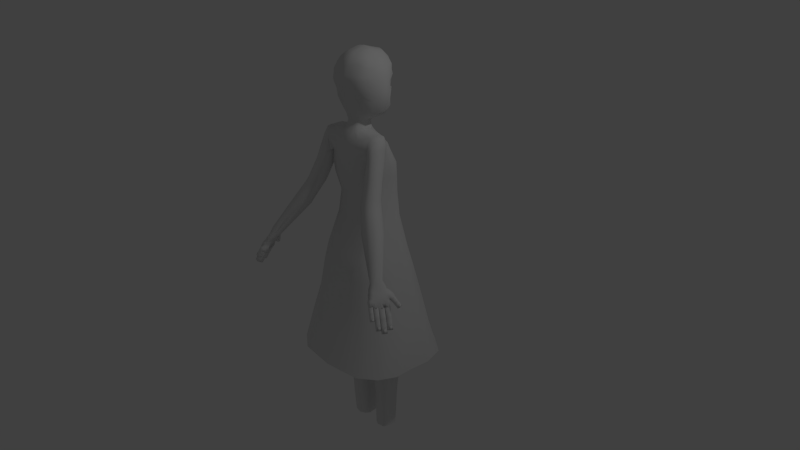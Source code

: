 # Source: girl4.3.blend  (saved by Blender 2.76.0; exported with 4.5.12 LTS)
import bpy
from mathutils import Matrix  # noqa: F401  (used for matrix-valued properties, if any)

bpy.ops.wm.read_factory_settings(use_empty=True)
scene = bpy.context.scene
scene.name = 'Scene'

# ---- collections
col_collection_1 = bpy.data.collections.new('Collection 1'); scene.collection.children.link(col_collection_1)

# ---- world
world_world = bpy.data.worlds.new('World'); scene.world = world_world
world_world.color = (0.05088, 0.05088, 0.05088)
world_world.use_sun_shadow = False
world_world.sun_shadow_jitter_overblur = 0.0
world_world.cycles.sampling_method = 'MANUAL'
world_world.cycles.sample_map_resolution = 256

# ---- cameras
cam_camera = bpy.data.cameras.new('Camera')
cam_camera.clip_end = 100.0
cam_camera.lens = 35.0
cam_camera.sensor_width = 32.0
cam_camera.sensor_height = 18.0
cam_camera.ortho_scale = 7.314
cam_camera.dof.focus_distance = 0.0
cam_camera.dof.aperture_fstop = 128.0

# ---- lights
light_lamp = bpy.data.lights.new('Lamp', 'POINT')
light_lamp.transmission_factor = 0.0
light_lamp.cutoff_distance = 30.0
light_lamp.energy = 100.0
light_lamp.shadow_buffer_clip_start = 1.001
light_lamp.shadow_soft_size = 0.1
light_lamp.shadow_maximum_resolution = 0.006
light_lamp.use_absolute_resolution = True
light_lamp.cycles.use_multiple_importance_sampling = False

# ---- meshes
me_plane_001 = bpy.data.meshes.new('Plane.001')
me_plane_001.from_pydata([(0.3266, 0.2057, -0.111), (0.2213, 0.2037, -0.1732), (0.06412, 0.2034, -0.1751), (0.0, 0.2022, -0.181), (0.3563, 0.2085, -0.0308), (0.2152, 0.2093, 0.2789), (0.05972, 0.2093, 0.2899), (0.0, 0.2092, 0.2849), (0.3319, 0.2094, 0.2474), (0.3499, 0.2092, 0.153), (0.3539, 0.2091, 0.09976), (0.3467, 0.05288, -0.1328), (0.2168, 0.05229, -0.1926), (0.06247, 0.05204, -0.2115), (0.0, 0.05123, -0.1992), (0.4331, 0.05561, -0.04321), (0.2203, 0.0562, 0.3393), (0.04781, 0.05619, 0.3111), (0.0, 0.05608, 0.2942), (0.3775, 0.05622, 0.2488), (0.4158, 0.05608, 0.1497), (0.4324, 0.05605, 0.09381), (0.09093, -0.03912, -0.1176), (0.04088, -0.0393, -0.1312), (0.0, -0.03989, -0.1472), (0.1153, -0.0363, 0.2247), (0.03722, -0.03631, 0.2331), (0.0, -0.03639, 0.2393), (0.06273, -0.084, -0.03631), (0.04815, -0.0841, -0.04322), (0.0, -0.06333, -0.05133), (0.04993, -0.08257, 0.1376), (0.05053, -0.08257, 0.1418), (0.0, -0.06155, 0.145), (0.06196, -0.1124, 0.04987), (0.038, -0.1124, 0.04928), (0.0, -0.09145, 0.04816), (0.3377, -0.09078, -0.1551), (0.2078, -0.09089, -0.2079), (0.4241, -0.09027, -0.06551), (0.2113, -0.09016, 0.2595), (0.3685, -0.09016, 0.2265), (0.4068, -0.09018, 0.1274), (0.4234, -0.09019, 0.07152), (0.08194, -0.1079, -0.1399), (0.1063, -0.1074, 0.2024), (0.05375, -0.1163, -0.0586), (0.04094, -0.116, 0.1153), (0.05298, -0.1215, 0.02758), (0.3373, -0.1774, -0.1596), (0.2075, -0.1775, -0.2076), (0.4237, -0.1772, -0.07006), (0.2109, -0.1771, 0.2549), (0.3682, -0.1771, 0.2219), (0.4064, -0.1772, 0.1228), (0.423, -0.1772, 0.06697), (0.08158, -0.185, -0.1444), (0.106, -0.1847, 0.1979), (0.05338, -0.1886, -0.06315), (0.04058, -0.1885, 0.1107), (0.05261, -0.191, 0.02303), (0.3297, -0.3025, -0.1514), (0.2055, -0.3026, -0.1973), (0.4123, -0.3023, -0.06573), (0.2088, -0.3023, 0.2451), (0.3592, -0.3023, 0.2136), (0.3958, -0.3023, 0.1188), (0.4117, -0.3023, 0.06534), (0.08508, -0.3097, -0.1369), (0.1084, -0.3095, 0.1905), (0.05812, -0.3133, -0.05912), (0.04587, -0.3131, 0.1072), (0.05738, -0.3155, 0.02331), (0.332, -0.4233, -0.1455), (0.2118, -0.4234, -0.19), (0.412, -0.4231, -0.06266), (0.215, -0.4231, 0.2382), (0.3606, -0.4231, 0.2076), (0.396, -0.4231, 0.1159), (0.4114, -0.4231, 0.06418), (0.09529, -0.4303, -0.1315), (0.1179, -0.4301, 0.1853), (0.06919, -0.4337, -0.05627), (0.05733, -0.4336, 0.1047), (0.06848, -0.4359, 0.02351), (0.3251, -0.936, -0.1338), (0.213, -0.936, -0.1752), (0.3997, -0.9358, -0.05647), (0.2159, -0.9357, 0.2242), (0.3517, -0.9357, 0.1957), (0.3848, -0.9358, 0.1101), (0.3991, -0.9358, 0.06185), (0.1043, -0.9425, -0.1207), (0.1253, -0.9423, 0.1749), (0.07993, -0.9457, -0.05051), (0.06887, -0.9456, 0.09961), (0.07926, -0.9477, 0.02391), (0.3188, -1.197, -0.1441), (0.214, -1.197, -0.1828), (0.3885, -1.197, -0.07185), (0.2168, -1.197, 0.1904), (0.3437, -1.197, 0.1638), (0.3746, -1.197, 0.08379), (0.3879, -1.197, 0.03871), (0.1124, -1.199, -0.1319), (0.1321, -1.199, 0.1443), (0.08969, -1.2, -0.06628), (0.07935, -1.2, 0.07401), (0.08906, -1.201, 0.003259), (0.3129, -1.254, -0.1623), (0.215, -1.254, -0.1985), (0.378, -1.254, -0.09484), (0.2176, -1.254, 0.1767), (0.3361, -1.254, 0.1252), (0.3649, -1.254, 0.05053), (0.3774, -1.254, 0.008422), (0.1201, -1.256, -0.1509), (0.1385, -1.256, 0.1071), (0.07904, -1.257, -0.08963), (0.06692, -1.257, 0.04138), (0.07355, -1.258, -0.02469), (0.3077, -1.324, -0.14), (0.2024, -1.324, -0.1956), (0.3778, -1.324, -0.06741), (0.2052, -1.324, 0.1961), (0.3327, -1.324, 0.1694), (0.3637, -1.324, 0.089), (0.3772, -1.324, 0.04369), (0.1004, -1.326, -0.1277), (0.1201, -1.326, 0.1498), (0.0775, -1.327, -0.06181), (0.06711, -1.327, 0.07916), (0.07687, -1.328, 0.008068), (0.3253, -1.583, -0.1342), (0.2129, -1.583, -0.1757), (0.4001, -1.583, -0.05668), (0.2159, -1.583, 0.2246), (0.352, -1.583, 0.1961), (0.3851, -1.583, 0.1103), (0.3995, -1.583, 0.06192), (0.104, -1.585, -0.1211), (0.1251, -1.585, 0.1752), (0.07956, -1.586, -0.0507), (0.06848, -1.586, 0.09978), (0.0789, -1.587, 0.02389), (0.3062, -1.836, -0.1115), (0.2094, -1.836, -0.1473), (0.3706, -1.836, -0.04475), (0.212, -1.836, 0.1976), (0.3292, -1.836, 0.173), (0.3577, -1.836, 0.09909), (0.3701, -1.836, 0.05743), (0.1155, -1.838, -0.1002), (0.1337, -1.838, 0.155), (0.09449, -1.839, -0.0396), (0.08494, -1.839, 0.09005), (0.09391, -1.84, 0.02466), (0.2916, -2.084, -0.09656), (0.2051, -2.084, -0.1285), (0.3492, -2.084, -0.03687), (0.2074, -2.084, 0.1798), (0.3122, -2.084, 0.1578), (0.3377, -2.084, 0.0917), (0.3488, -2.084, 0.05446), (0.1212, -2.086, -0.08646), (0.1374, -2.086, 0.1417), (0.1024, -2.087, -0.03227), (0.09385, -2.086, 0.08362), (0.1019, -2.087, 0.02517), (0.2801, -2.262, -0.09656), (0.1936, -2.262, -0.1285), (0.3377, -2.262, -0.03687), (0.1959, -2.262, 0.1798), (0.3007, -2.262, 0.1578), (0.3262, -2.262, 0.0917), (0.3373, -2.262, 0.05446), (0.1097, -2.264, -0.08646), (0.1259, -2.264, 0.1417), (0.09087, -2.265, -0.03227), (0.08233, -2.265, 0.08362), (0.09036, -2.266, 0.02517), (0.2638, -2.544, -0.08847), (0.1829, -2.544, -0.1184), (0.3177, -2.544, -0.03261), (0.185, -2.544, 0.1701), (0.2831, -2.544, 0.1495), (0.307, -2.544, 0.08771), (0.3173, -2.544, 0.05285), (0.1043, -2.546, -0.07901), (0.1195, -2.546, 0.1345), (0.08674, -2.547, -0.02831), (0.07875, -2.547, 0.08014), (0.08626, -2.548, 0.02545)], [], [(4, 10, 21, 15), (8, 5, 16, 19), (0, 4, 15, 11), (1, 0, 11, 12), (9, 8, 19, 20), (5, 6, 17, 16), (2, 1, 12, 13), (10, 9, 20, 21), (6, 7, 18, 17), (3, 2, 13, 14), (16, 17, 26, 25), (14, 13, 23, 24), (17, 18, 27, 26), (13, 12, 22, 23), (26, 27, 33, 32), (24, 23, 29, 30), (25, 26, 32, 31), (23, 22, 28, 29), (29, 28, 34, 35), (30, 29, 35, 36), (32, 33, 36, 35), (31, 32, 35, 34), (31, 34, 48, 47), (21, 20, 42, 43), (25, 31, 47, 45), (15, 21, 43, 39), (16, 25, 45, 40), (28, 22, 44, 46), (19, 16, 40, 41), (22, 12, 38, 44), (11, 15, 39, 37), (34, 28, 46, 48), (12, 11, 37, 38), (20, 19, 41, 42), (40, 45, 57, 52), (42, 41, 53, 54), (48, 46, 58, 60), (38, 37, 49, 50), (44, 38, 50, 56), (43, 42, 54, 55), (47, 48, 60, 59), (37, 39, 51, 49), (45, 47, 59, 57), (39, 43, 55, 51), (41, 40, 52, 53), (46, 44, 56, 58), (58, 56, 68, 70), (52, 57, 69, 64), (54, 53, 65, 66), (60, 58, 70, 72), (50, 49, 61, 62), (56, 50, 62, 68), (55, 54, 66, 67), (59, 60, 72, 71), (49, 51, 63, 61), (57, 59, 71, 69), (51, 55, 67, 63), (53, 52, 64, 65), (65, 64, 76, 77), (70, 68, 80, 82), (64, 69, 81, 76), (66, 65, 77, 78), (72, 70, 82, 84), (62, 61, 73, 74), (68, 62, 74, 80), (67, 66, 78, 79), (71, 72, 84, 83), (61, 63, 75, 73), (69, 71, 83, 81), (63, 67, 79, 75), (77, 76, 88, 89), (82, 80, 92, 94), (76, 81, 93, 88), (78, 77, 89, 90), (84, 82, 94, 96), (74, 73, 85, 86), (80, 74, 86, 92), (79, 78, 90, 91), (83, 84, 96, 95), (73, 75, 87, 85), (81, 83, 95, 93), (75, 79, 91, 87), (87, 91, 103, 99), (89, 88, 100, 101), (94, 92, 104, 106), (88, 93, 105, 100), (90, 89, 101, 102), (96, 94, 106, 108), (86, 85, 97, 98), (92, 86, 98, 104), (91, 90, 102, 103), (95, 96, 108, 107), (85, 87, 99, 97), (93, 95, 107, 105), (99, 103, 115, 111), (101, 100, 112, 113), (106, 104, 116, 118), (100, 105, 117, 112), (102, 101, 113, 114), (108, 106, 118, 120), (98, 97, 109, 110), (104, 98, 110, 116), (103, 102, 114, 115), (107, 108, 120, 119), (97, 99, 111, 109), (105, 107, 119, 117), (117, 119, 131, 129), (111, 115, 127, 123), (113, 112, 124, 125), (118, 116, 128, 130), (112, 117, 129, 124), (114, 113, 125, 126), (120, 118, 130, 132), (110, 109, 121, 122), (116, 110, 122, 128), (115, 114, 126, 127), (119, 120, 132, 131), (109, 111, 123, 121), (121, 123, 135, 133), (129, 131, 143, 141), (123, 127, 139, 135), (125, 124, 136, 137), (130, 128, 140, 142), (124, 129, 141, 136), (126, 125, 137, 138), (132, 130, 142, 144), (122, 121, 133, 134), (128, 122, 134, 140), (127, 126, 138, 139), (131, 132, 144, 143), (143, 144, 156, 155), (133, 135, 147, 145), (141, 143, 155, 153), (135, 139, 151, 147), (137, 136, 148, 149), (142, 140, 152, 154), (136, 141, 153, 148), (138, 137, 149, 150), (144, 142, 154, 156), (134, 133, 145, 146), (140, 134, 146, 152), (139, 138, 150, 151), (151, 150, 162, 163), (155, 156, 168, 167), (145, 147, 159, 157), (153, 155, 167, 165), (147, 151, 163, 159), (149, 148, 160, 161), (154, 152, 164, 166), (148, 153, 165, 160), (150, 149, 161, 162), (156, 154, 166, 168), (146, 145, 157, 158), (152, 146, 158, 164), (163, 162, 174, 175), (167, 168, 180, 179), (157, 159, 171, 169), (165, 167, 179, 177), (159, 163, 175, 171), (161, 160, 172, 173), (166, 164, 176, 178), (160, 165, 177, 172), (162, 161, 173, 174), (168, 166, 178, 180), (158, 157, 169, 170), (164, 158, 170, 176), (176, 170, 182, 188), (175, 174, 186, 187), (179, 180, 192, 191), (169, 171, 183, 181), (177, 179, 191, 189), (171, 175, 187, 183), (173, 172, 184, 185), (178, 176, 188, 190), (172, 177, 189, 184), (174, 173, 185, 186), (180, 178, 190, 192), (170, 169, 181, 182)])
me_plane_001.polygons.foreach_set('use_smooth', [True] * 178)
me_plane_001.use_remesh_preserve_volume = False
me_plane_001.use_remesh_preserve_attributes = False
me_plane_001.use_mirror_vertex_groups = False
me_plane_001.update()
me_plane = bpy.data.meshes.new('Plane')
me_plane.from_pydata([(1.186, 0.02748, 0.625), (1.113, 0.1311, 0.6585), (1.161, 0.009783, 0.6253), (1.086, 0.1141, 0.6664), (1.15, -0.005424, 0.6427), (1.074, 0.09885, 0.6838), (1.158, -0.009232, 0.667), (1.082, 0.09504, 0.7081), (1.181, 0.0005885, 0.6839), (1.109, 0.0972, 0.7272), (1.205, 0.01829, 0.6836), (1.129, 0.1226, 0.7247), (1.216, 0.03349, 0.6662), (1.141, 0.1378, 0.7073), (1.208, 0.0373, 0.6419), (1.133, 0.1416, 0.683), (1.14, 0.0924, 0.6496), (1.181, 0.005576, 0.6542), (1.121, 0.07752, 0.652), (1.109, 0.06184, 0.6699), (1.118, 0.05791, 0.695), (1.135, 0.06467, 0.7104), (1.16, 0.08292, 0.71), (1.172, 0.0986, 0.6921), (1.164, 0.1025, 0.667), (1.14, 0.04215, 0.638), (1.129, 0.02677, 0.6556), (1.137, 0.02292, 0.6801), (1.158, 0.032, 0.6967), (1.183, 0.04989, 0.6964), (1.194, 0.06527, 0.6788), (1.186, 0.06912, 0.6542), (1.163, 0.05919, 0.6371), (1.147, 0.02951, 0.6331), (1.136, 0.0143, 0.6505), (1.144, 0.01049, 0.6748), (1.166, 0.02031, 0.6917), (1.19, 0.03801, 0.6913), (1.202, 0.05322, 0.6739), (1.194, 0.05703, 0.6497), (1.171, 0.0472, 0.6327), (1.191, 0.03723, 0.686), (1.203, 0.02145, 0.6798), (1.212, 0.03362, 0.6658), (1.2, 0.0494, 0.6721), (1.205, 0.03667, 0.6464), (1.194, 0.05245, 0.6526), (1.194, 0.0397, 0.6909), (1.207, 0.02116, 0.6836), (1.218, 0.03545, 0.6672), (1.205, 0.05398, 0.6745), (1.211, 0.03903, 0.6444), (1.197, 0.05756, 0.6517), (1.165, 0.05537, 0.636), (1.141, 0.03768, 0.6363), (1.13, 0.02247, 0.6537), (1.138, 0.01866, 0.678), (1.16, 0.02848, 0.6949), (1.185, 0.04618, 0.6946), (1.196, 0.06139, 0.6772), (1.188, 0.0652, 0.6529), (1.161, 0.06152, 0.6384), (1.137, 0.04382, 0.6387), (1.125, 0.02862, 0.6561), (1.133, 0.02481, 0.6804), (1.156, 0.03463, 0.6973), (1.18, 0.05233, 0.697), (1.192, 0.06753, 0.6796), (1.184, 0.07134, 0.6553), (1.143, 0.08652, 0.6482), (1.119, 0.06882, 0.6486), (1.107, 0.05361, 0.666), (1.115, 0.0498, 0.6903), (1.138, 0.05962, 0.7072), (1.162, 0.07732, 0.7068), (1.173, 0.09253, 0.6894), (1.166, 0.09634, 0.6652), (1.136, 0.09561, 0.6518), (1.101, 0.0627, 0.6696), (1.131, 0.06872, 0.7108), (1.112, 0.07791, 0.6522), (1.108, 0.0589, 0.6938), (1.155, 0.08641, 0.7104), (1.167, 0.1016, 0.693), (1.159, 0.1054, 0.6687), (1.246, -0.1897, 0.821), (1.135, 0.03952, 0.7567), (1.219, -0.2027, 0.8221), (1.107, 0.02655, 0.7578), (1.2, -0.2065, 0.8412), (1.083, 0.01947, 0.7749), (1.201, -0.1989, 0.8671), (1.083, 0.03024, 0.8121), (1.221, -0.1844, 0.8847), (1.107, 0.04397, 0.8201), (1.248, -0.1714, 0.8837), (1.136, 0.05786, 0.8194), (1.267, -0.1676, 0.8646), (1.155, 0.06166, 0.8003), (1.266, -0.1752, 0.8386), (1.154, 0.05407, 0.7744), (1.179, -0.04875, 0.781), (1.235, -0.1908, 0.8536), (1.157, -0.05876, 0.7841), (1.138, -0.06268, 0.8038), (1.138, -0.05484, 0.8306), (1.153, -0.04321, 0.8468), (1.181, -0.02983, 0.8457), (1.2, -0.02591, 0.826), (1.2, -0.03375, 0.7992), (1.187, -0.1329, 0.8031), (1.168, -0.1368, 0.8224), (1.169, -0.1291, 0.8486), (1.187, -0.1152, 0.8659), (1.215, -0.1021, 0.8649), (1.234, -0.09827, 0.8456), (1.233, -0.1059, 0.8193), (1.213, -0.1207, 0.8015), (1.198, -0.1593, 0.8099), (1.179, -0.1631, 0.829), (1.18, -0.1555, 0.855), (1.2, -0.141, 0.8726), (1.227, -0.128, 0.8715), (1.246, -0.1242, 0.8524), (1.245, -0.1318, 0.8265), (1.225, -0.1464, 0.8089), (1.23, -0.1334, 0.8678), (1.246, -0.1681, 0.8776), (1.262, -0.1651, 0.8623), (1.245, -0.1304, 0.8525), (1.261, -0.1712, 0.8415), (1.244, -0.1365, 0.8318), (1.231, -0.1277, 0.8716), (1.251, -0.1685, 0.883), (1.268, -0.1649, 0.8651), (1.249, -0.1242, 0.8536), (1.268, -0.172, 0.8407), (1.248, -0.1313, 0.8292), (1.217, -0.1284, 0.8038), (1.189, -0.1414, 0.8049), (1.171, -0.1452, 0.824), (1.171, -0.1376, 0.8499), (1.191, -0.123, 0.8676), (1.218, -0.1101, 0.8665), (1.237, -0.1063, 0.8474), (1.236, -0.1139, 0.8214), (1.21, -0.1149, 0.8), (1.183, -0.1279, 0.8011), (1.164, -0.1317, 0.8202), (1.165, -0.1241, 0.8461), (1.184, -0.1095, 0.8638), (1.212, -0.09654, 0.8627), (1.23, -0.09274, 0.8436), (1.23, -0.1003, 0.8177), (1.183, -0.05993, 0.7846), (1.156, -0.07291, 0.7857), (1.137, -0.07671, 0.8048), (1.138, -0.06911, 0.8307), (1.158, -0.05456, 0.8484), (1.185, -0.04159, 0.8473), (1.204, -0.03779, 0.8282), (1.203, -0.04539, 0.8022), (1.173, -0.03994, 0.779), (1.127, -0.05672, 0.7992), (1.148, -0.03457, 0.8428), (1.146, -0.05292, 0.7801), (1.128, -0.04912, 0.8251), (1.175, -0.0216, 0.8417), (1.194, -0.0178, 0.8226), (1.193, -0.0254, 0.7966), (1.117, -0.06845, 0.9886), (1.05, 0.06851, 0.9484), (1.092, -0.08053, 0.9885), (1.029, 0.05568, 0.94), (1.076, -0.08426, 1.004), (0.9997, 0.05728, 0.9609), (1.078, -0.07746, 1.025), (1.007, 0.06737, 0.9843), (1.096, -0.06411, 1.04), (1.026, 0.08071, 0.9995), (1.121, -0.05203, 1.04), (1.05, 0.09279, 0.9996), (1.137, -0.0483, 1.025), (1.067, 0.09652, 0.9846), (1.136, -0.0551, 1.004), (1.065, 0.08972, 0.9632), (1.075, 0.02077, 0.9632), (1.107, -0.06878, 1.015), (1.055, 0.01143, 0.965), (1.038, 0.007586, 0.9805), (1.04, 0.0146, 1.003), (1.054, 0.02525, 1.016), (1.079, 0.03771, 1.016), (1.096, 0.04156, 1.001), (1.094, 0.03454, 0.9789), (1.073, -0.03618, 0.9766), (1.056, -0.03996, 0.9918), (1.058, -0.03308, 1.013), (1.075, -0.02037, 1.028), (1.1, -0.008153, 1.028), (1.117, -0.00438, 1.013), (1.115, -0.01126, 0.9916), (1.096, -0.02476, 0.9762), (1.079, -0.05314, 0.9808), (1.063, -0.05687, 0.9958), (1.064, -0.05007, 1.017), (1.083, -0.03672, 1.032), (1.108, -0.02464, 1.033), (1.124, -0.02091, 1.017), (1.122, -0.02771, 0.9961), (1.104, -0.04106, 0.9809), (1.109, -0.02833, 1.029), (1.12, -0.05026, 1.035), (1.133, -0.04727, 1.023), (1.122, -0.02535, 1.017), (1.132, -0.05272, 1.006), (1.121, -0.03079, 1.0), (1.111, -0.02398, 1.033), (1.124, -0.04972, 1.04), (1.139, -0.04622, 1.026), (1.126, -0.02048, 1.018), (1.137, -0.05261, 1.006), (1.125, -0.02687, 0.9984), (1.098, -0.02971, 0.9777), (1.073, -0.04179, 0.9776), (1.057, -0.04552, 0.9926), (1.059, -0.03872, 1.014), (1.077, -0.02537, 1.029), (1.102, -0.01329, 1.029), (1.118, -0.009561, 1.014), (1.117, -0.01636, 0.9929), (1.094, -0.02117, 0.9753), (1.069, -0.03325, 0.9752), (1.053, -0.03698, 0.9903), (1.055, -0.03018, 1.012), (1.073, -0.01683, 1.027), (1.098, -0.004755, 1.027), (1.114, -0.001024, 1.012), (1.113, -0.007825, 0.9905), (1.077, 0.01354, 0.9656), (1.052, 0.001465, 0.9655), (1.036, -0.002266, 0.9805), (1.038, 0.004535, 1.002), (1.056, 0.01788, 1.017), (1.081, 0.02996, 1.017), (1.097, 0.03369, 1.002), (1.096, 0.02689, 0.9808), (1.071, 0.02617, 0.9621), (1.03, 0.01036, 0.977), (1.05, 0.03051, 1.014), (1.046, 0.01409, 0.9619), (1.031, 0.01716, 0.9984), (1.075, 0.04259, 1.014), (1.091, 0.04632, 0.9986), (1.089, 0.03952, 0.9773), (1.19, -0.1739, 0.9526), (1.078, 0.05218, 0.8881), (1.165, -0.186, 0.9537), (1.056, 0.03884, 0.8796), (1.147, -0.1895, 0.9719), (1.03, 0.03668, 0.9056), (1.148, -0.1824, 0.9965), (1.137, 0.04104, 0.7577), (1.166, -0.1688, 1.013), (1.086, 0.03176, 0.813), (1.191, -0.1567, 1.012), (1.08, 0.07274, 0.9476), (1.209, -0.1532, 0.9938), (1.099, 0.07941, 0.9304), (1.209, -0.1603, 0.9692), (1.097, 0.06913, 0.9049), (1.123, -0.03283, 0.9126), (1.179, -0.1751, 0.9836), (1.102, -0.04215, 0.9157), (1.084, -0.04577, 0.9344), (1.085, -0.03843, 0.9597), (1.098, -0.02758, 0.9749), (1.124, -0.01511, 0.9738), (1.143, -0.01149, 0.9551), (1.142, -0.01883, 0.9297), (1.133, -0.1162, 0.9347), (1.115, -0.1198, 0.9531), (1.115, -0.1126, 0.9779), (1.133, -0.09963, 0.9942), (1.158, -0.08741, 0.9931), (1.176, -0.08385, 0.9747), (1.176, -0.09105, 0.9499), (1.157, -0.1048, 0.9331), (1.144, -0.1426, 0.9416), (1.126, -0.1461, 0.9597), (1.127, -0.139, 0.9843), (1.145, -0.1254, 1.001), (1.17, -0.1133, 0.9998), (1.188, -0.1098, 0.9816), (1.187, -0.1169, 0.957), (1.169, -0.1305, 0.9405), (1.173, -0.1187, 0.9963), (1.19, -0.1534, 1.006), (1.204, -0.1506, 0.9915), (1.187, -0.1158, 0.9818), (1.204, -0.1563, 0.9719), (1.187, -0.1215, 0.9621), (1.174, -0.1131, 0.9998), (1.194, -0.1539, 1.011), (1.211, -0.1506, 0.9942), (1.191, -0.1098, 0.9827), (1.21, -0.1573, 0.9711), (1.19, -0.1165, 0.9597), (1.16, -0.1125, 0.9354), (1.135, -0.1246, 0.9365), (1.117, -0.1281, 0.9547), (1.118, -0.121, 0.9793), (1.136, -0.1074, 0.9958), (1.162, -0.09533, 0.9947), (1.179, -0.09182, 0.9766), (1.179, -0.09893, 0.952), (1.154, -0.09898, 0.9316), (1.128, -0.1111, 0.9327), (1.111, -0.1146, 0.9509), (1.111, -0.1075, 0.9755), (1.129, -0.09389, 0.9921), (1.155, -0.0818, 0.9909), (1.173, -0.07829, 0.9728), (1.172, -0.08541, 0.9482), (1.127, -0.04398, 0.9162), (1.102, -0.05607, 0.9173), (1.084, -0.05958, 0.9355), (1.084, -0.05247, 0.9601), (1.103, -0.03889, 0.9766), (1.128, -0.0268, 0.9755), (1.146, -0.02329, 0.9573), (1.145, -0.03041, 0.9328), (1.117, -0.02397, 0.9106), (1.074, -0.03957, 0.9299), (1.093, -0.01888, 0.971), (1.092, -0.03606, 0.9117), (1.075, -0.03246, 0.9544), (1.118, -0.006797, 0.9699), (1.136, -0.003282, 0.9517), (1.136, -0.0104, 0.9272), (1.232, -0.2173, 0.8926), (1.11, 0.04549, 0.821), (1.204, -0.2302, 0.8943), (1.086, 0.02099, 0.7758), (1.185, -0.2339, 0.9151), (1.052, 0.02318, 0.8401), (1.185, -0.2261, 0.9427), (1.11, 0.02807, 0.7587), (1.204, -0.2115, 0.961), (1.133, 0.1154, 0.7889), (1.232, -0.1986, 0.9592), (1.105, 0.06172, 0.8863), (1.251, -0.1949, 0.9385), (1.125, 0.06581, 0.8666), (1.251, -0.2027, 0.9109), (1.124, 0.05764, 0.8379), (1.156, -0.05728, 0.8472), (1.219, -0.2187, 0.9277), (1.133, -0.06723, 0.851), (1.113, -0.071, 0.8724), (1.113, -0.06303, 0.9009), (1.127, -0.05134, 0.9177), (1.156, -0.03802, 0.9159), (1.176, -0.03424, 0.8945), (1.176, -0.04222, 0.8661), (1.168, -0.1511, 0.8727), (1.148, -0.1548, 0.8937), (1.148, -0.147, 0.9216), (1.166, -0.1331, 0.9396), (1.194, -0.12, 0.9378), (1.214, -0.1163, 0.9169), (1.214, -0.1241, 0.889), (1.194, -0.1389, 0.8705), (1.18, -0.181, 0.8805), (1.161, -0.1846, 0.9013), (1.161, -0.1769, 0.9289), (1.18, -0.1623, 0.9472), (1.208, -0.1494, 0.9454), (1.227, -0.1457, 0.9247), (1.227, -0.1534, 0.8971), (1.208, -0.168, 0.8788), (1.211, -0.1554, 0.9416), (1.23, -0.1948, 0.9526), (1.246, -0.1919, 0.936), (1.226, -0.1525, 0.925), (1.246, -0.1981, 0.9139), (1.226, -0.1587, 0.9029), (1.212, -0.1493, 0.9454), (1.235, -0.1955, 0.9584), (1.253, -0.1921, 0.9389), (1.23, -0.1458, 0.9259), (1.253, -0.1994, 0.913), (1.23, -0.1531, 0.9), (1.198, -0.1476, 0.8731), (1.17, -0.1606, 0.8748), (1.151, -0.1642, 0.8955), (1.151, -0.1565, 0.9231), (1.17, -0.1419, 0.9414), (1.198, -0.129, 0.9397), (1.217, -0.1253, 0.919), (1.217, -0.133, 0.8914), (1.19, -0.1323, 0.8688), (1.163, -0.1452, 0.8705), (1.143, -0.1489, 0.8912), (1.143, -0.1411, 0.9188), (1.163, -0.1265, 0.9371), (1.19, -0.1136, 0.9354), (1.21, -0.11, 0.9147), (1.21, -0.1177, 0.8871), (1.16, -0.0699, 0.8513), (1.132, -0.08281, 0.853), (1.113, -0.08648, 0.8738), (1.113, -0.07874, 0.9013), (1.132, -0.06414, 0.9196), (1.16, -0.05122, 0.9179), (1.179, -0.04756, 0.8972), (1.179, -0.05529, 0.8696), (1.149, -0.0472, 0.8449), (1.102, -0.06378, 0.8674), (1.121, -0.04144, 0.9133), (1.121, -0.06011, 0.8467), (1.102, -0.05604, 0.895), (1.149, -0.02852, 0.9116), (1.168, -0.02486, 0.8908), (1.168, -0.03259, 0.8632), (1.158, 0.06318, 0.8012), (1.157, 0.05559, 0.7753), (1.053, 0.07426, 0.9493), (1.031, 0.0572, 0.9409), (1.002, 0.0588, 0.9618), (1.01, 0.06889, 0.9852), (1.028, 0.08223, 1.0), (1.054, 0.09431, 0.9986), (1.069, 0.09804, 0.9855), (1.112, 0.09327, 0.7453), (1.08, 0.06155, 0.889), (1.058, 0.04035, 0.8805), (1.032, 0.0382, 0.9065), (1.061, 0.08398, 0.8007), (1.103, 0.08039, 0.9341), (1.114, 0.09903, 0.814), (1.055, 0.0247, 0.841), (1.066, 0.07649, 0.7655), (1.13, 0.06732, 0.8704), (1.085, 0.08029, 0.7464), (1.132, 0.1078, 0.7629), (1.074, 0.1288, 0.9409), (1.006, 0.1094, 0.9286), (0.9828, 0.1143, 0.9515), (0.9844, 0.1211, 0.9729), (1.003, 0.1345, 0.9772), (1.034, 0.1472, 0.9764), (1.047, 0.1456, 0.9715), (1.102, 0.1086, 0.874), (1.033, 0.09258, 0.8681), (1.013, 0.09371, 0.8962), (1.076, 0.1319, 0.9153), (1.035, 0.08021, 0.8307), (1.102, 0.1191, 0.8541), (1.114, 0.1512, 0.7815), (1.101, 0.1054, 0.7347), (1.023, 0.1175, 0.8177), (1.093, 0.1582, 0.8422), (1.053, 0.1131, 0.7521), (1.064, 0.1123, 0.7302), (1.111, 0.1399, 0.7468), (1.041, 0.1743, 0.9328), (0.9904, 0.1447, 0.9144), (1.083, 0.1843, 0.8329), (0.9879, 0.17, 0.9621), (1.099, 0.1783, 0.7722), (1.012, 0.1441, 0.8015), (1.112, 0.1025, 0.7316), (1.044, 0.1402, 0.7391), (1.034, 0.1362, 0.7254), (1.11, 0.1776, 0.7504), (1.03, 0.2039, 0.917), (0.9655, 0.1669, 0.9045), (0.9765, 0.2023, 0.9578), (0.966, 0.3011, 0.715), (0.9203, 0.2753, 0.7243), (1.062, 0.2146, 0.8228), (1.085, 0.2092, 0.7655), (0.9828, 0.1702, 0.8016), (1.048, 0.2017, 0.6977), (1.001, 0.1718, 0.743), (1.017, 0.1662, 0.7122), (1.072, 0.2154, 0.7054), (1.017, 0.2302, 0.9011), (0.9456, 0.1967, 0.8857), (0.9664, 0.224, 0.9393), (0.8804, 0.2672, 0.7798), (0.9988, 0.3298, 0.7478), (1.041, 0.2531, 0.8096), (1.065, 0.2502, 0.7604), (0.9351, 0.205, 0.7882), (1.038, 0.224, 0.7126), (0.9804, 0.1986, 0.7269), (1.001, 0.2633, 0.8813), (0.9286, 0.2327, 0.8706), (0.95, 0.2582, 0.9229), (1.005, 0.345, 0.7952), (1.078, 0.1044, 0.7285), (1.127, 0.1315, 0.7404), (1.054, 0.1283, 0.717), (1.116, 0.1623, 0.7366), (1.087, 0.1685, 0.6676), (1.05, 0.1576, 0.6931), (1.107, 0.1831, 0.6852), (0.9753, 0.3425, 0.8496), (0.8992, 0.2911, 0.8555), (0.9278, 0.3084, 0.8697), (0.06374, 2.117, -0.2832), (0.03006, 1.996, -0.2687), (0.06065, 1.999, -0.2449), (0.03022, 2.115, -0.2814), (0.0, 1.993, -0.2718), (0.0, 2.104, -0.2733), (0.1283, 2.05, -0.2148), (0.07211, 1.998, -0.2292), (0.1627, 2.003, -0.189), (0.08965, 1.992, -0.2183), (0.0906, 1.958, -0.208), (0.08251, 1.979, -0.2086), (0.03757, 1.956, -0.2315), (0.03245, 1.983, -0.2541), (0.0, 1.959, -0.2456), (0.0, 1.982, -0.273), (0.04166, 2.132, -0.3033), (0.02936, 2.141, -0.3267), (0.0, 2.147, -0.3726), (0.08794, 2.141, -0.259), (0.03213, 2.17, -0.2874), (0.02351, 2.179, -0.3095), (0.0, 2.18, -0.3181), (0.03299, 2.206, -0.2118), (0.01525, 2.221, -0.2928), (0.0, 2.223, -0.3038), (0.04765, 2.321, -0.2792), (0.01886, 2.331, -0.3095), (0.0, 2.331, -0.3075), (0.07432, 2.227, -0.2161), (0.0769, 2.282, -0.2219), (0.104, 2.366, -0.2368), (0.122, 2.318, -0.1709), (0.2283, 2.355, -0.1502), (0.2141, 2.314, -0.1047), (0.3508, 2.274, -0.008604), (0.2376, 2.266, -0.0775), (0.3294, 2.187, -0.01651), (0.2412, 2.208, -0.08227), (0.2022, 2.113, -0.1415), (0.2137, 2.181, -0.1167), (0.1059, 2.17, -0.2562), (0.1224, 2.192, -0.2055), (0.3682, 2.182, 0.06372), (0.1724, 2.09, -0.1751), (0.1995, 2.009, -0.1418), (0.1187, 1.933, -0.1716), (0.0445, 1.92, -0.1935), (0.0, 1.91, -0.2111), (0.236, 2.016, -0.09188), (0.1398, 1.92, -0.1313), (0.05277, 1.895, -0.159), (0.0, 1.88, -0.1664), (0.2743, 2.016, -0.03049), (0.1734, 1.915, -0.0644), (0.05794, 1.888, -0.08526), (0.0, 1.866, -0.09897), (0.3026, 2.009, 0.03885), (0.1942, 1.93, 0.007701), (0.06304, 1.89, -0.007834), (0.0, 1.878, -0.02231), (0.05268, 2.41, -0.2838), (0.02107, 2.406, -0.2997), (0.0, 2.404, -0.302), (0.1277, 2.413, -0.2484), (0.2304, 2.403, -0.1689), (0.3272, 2.361, -0.02101), (0.0514, 2.486, -0.2789), (0.02472, 2.484, -0.2786), (0.0, 2.483, -0.2857), (0.1255, 2.482, -0.2526), (0.2291, 2.47, -0.1513), (0.327, 2.437, -0.01505), (0.0704, 2.563, -0.2473), (0.028, 2.563, -0.2616), (0.0, 2.563, -0.2528), (0.1235, 2.557, -0.2108), (0.2157, 2.534, -0.1518), (0.3066, 2.49, -0.01049), (0.07246, 2.652, -0.1572), (0.04274, 2.658, -0.1659), (0.0, 2.662, -0.1749), (0.1253, 2.638, -0.1323), (0.1823, 2.61, -0.08485), (0.2838, 2.562, 0.0224), (0.07107, 2.689, -0.0536), (0.03769, 2.69, -0.05477), (0.0, 2.698, -0.05817), (0.1167, 2.674, -0.04534), (0.1634, 2.659, -0.01749), (0.2171, 2.628, 0.04851), (0.07175, 2.727, 0.06073), (0.04013, 2.732, 0.06088), (0.0, 2.738, 0.0588), (0.1092, 2.715, 0.0665), (0.1625, 2.681, 0.08303), (0.2258, 2.629, 0.07147), (0.06824, 2.694, 0.2221), (0.03433, 2.696, 0.2281), (0.0, 2.7, 0.2326), (0.1076, 2.692, 0.2138), (0.1683, 2.653, 0.1958), (0.2112, 2.62, 0.1823), (0.07762, 2.635, 0.3059), (0.04505, 2.643, 0.3177), (0.0, 2.642, 0.3231), (0.1152, 2.625, 0.2899), (0.1898, 2.619, 0.2525), (0.2423, 2.575, 0.221), (0.3671, 2.273, 0.07168), (0.3596, 2.347, 0.0799), (0.3366, 2.431, 0.08906), (0.3224, 2.481, 0.08854), (0.291, 2.56, 0.1027), (0.07721, 2.568, 0.3489), (0.04455, 2.562, 0.361), (0.0, 2.561, 0.3662), (0.1149, 2.577, 0.3325), (0.1895, 2.575, 0.2878), (0.2502, 2.551, 0.2536), (0.349, 2.175, 0.1288), (0.2938, 2.002, 0.1244), (0.07654, 2.459, 0.3886), (0.3497, 2.267, 0.1369), (0.3391, 2.34, 0.1449), (0.3339, 2.423, 0.1541), (0.3105, 2.474, 0.1536), (0.2918, 2.553, 0.1677), (0.04393, 2.459, 0.4024), (0.0, 2.456, 0.4068), (0.1142, 2.461, 0.3826), (0.1889, 2.463, 0.3611), (0.2877, 2.456, 0.2853), (0.07623, 2.409, 0.4011), (0.04361, 2.409, 0.407), (0.0, 2.405, 0.411), (0.1139, 2.411, 0.392), (0.1885, 2.409, 0.3674), (0.285, 2.416, 0.2901), (0.0757, 2.324, 0.3991), (0.04308, 2.324, 0.4001), (0.0, 2.321, 0.4041), (0.1134, 2.326, 0.3851), (0.188, 2.324, 0.3666), (0.3125, 2.331, 0.2832), (0.07522, 2.249, 0.3698), (0.04259, 2.249, 0.3772), (0.0, 2.245, 0.3812), (0.1129, 2.251, 0.3622), (0.1875, 2.249, 0.3338), (0.3079, 2.256, 0.2603), (0.07463, 2.158, 0.3387), (0.04201, 2.158, 0.3403), (0.0, 2.154, 0.3443), (0.1123, 2.159, 0.3253), (0.1944, 2.156, 0.3198), (0.314, 2.165, 0.2235), (0.07362, 1.999, 0.2954), (0.04099, 1.998, 0.3021), (0.0, 1.995, 0.3068), (0.1113, 2.0, 0.2877), (0.1859, 2.0, 0.2526), (0.2501, 2.006, 0.1852), (0.2032, 1.923, 0.06886), (0.1843, 1.915, 0.04976), (0.07759, 1.912, 0.04037), (0.0, 1.887, 0.02684), (0.1877, 1.962, 0.1181), (0.07122, 1.956, 0.2824), (0.03096, 1.956, 0.288), (0.0, 1.953, 0.2919), (0.1166, 1.957, 0.2659), (0.1774, 1.957, 0.2255), (0.2229, 1.962, 0.1724), (0.1012, 1.873, 0.09547), (0.07304, 1.872, 0.04825), (0.06358, 1.872, 0.03941), (0.0, 1.87, 0.02903), (0.1014, 1.879, 0.1183), (0.07554, 1.88, 0.2708), (0.02626, 1.88, 0.2762), (0.0, 1.88, 0.2803), (0.08825, 1.88, 0.2492), (0.09796, 1.88, 0.2248), (0.1001, 1.88, 0.1675), (0.1134, 1.818, 0.08103), (0.06836, 1.815, 0.04925), (0.05323, 1.814, 0.03878), (0.0, 1.811, 0.0265), (0.1137, 1.829, 0.1167), (0.07236, 1.831, 0.2972), (0.03551, 1.831, 0.2966), (0.0, 1.831, 0.3034), (0.09269, 1.831, 0.2664), (0.1082, 1.831, 0.2035), (0.1116, 1.83, 0.1679), (0.1235, 1.766, 0.07515), (0.0852, 1.766, 0.03828), (0.04843, 1.765, 0.02667), (0.0, 1.764, 0.04007), (0.1311, 1.77, 0.1131), (0.08404, 1.771, 0.3242), (0.04441, 1.771, 0.3376), (0.0, 1.771, 0.3429), (0.1127, 1.771, 0.271), (0.1263, 1.771, 0.2056), (0.1293, 1.771, 0.1432), (0.2153, 1.698, 0.04424), (0.1094, 1.697, 0.01945), (0.04742, 1.697, -0.01131), (0.0, 1.696, -0.01839), (0.3234, 1.712, 0.07991), (0.1614, 1.694, 0.3585), (0.0523, 1.703, 0.3786), (0.0, 1.702, 0.3853), (0.3091, 1.756, 0.2993), (0.3323, 1.76, 0.2027), (0.3373, 1.744, 0.1176), (0.3051, 1.619, 0.0006416), (0.1549, 1.601, -0.04352), (0.06817, 1.601, -0.05505), (0.0, 1.6, -0.05664), (0.3383, 1.637, 0.04865), (0.1785, 1.607, 0.3802), (0.06212, 1.607, 0.3901), (0.0, 1.607, 0.3975), (0.3323, 1.608, 0.3845), (0.3615, 1.647, 0.07264), (0.3305, 1.477, -0.04302), (0.2456, 1.476, -0.104), (0.06028, 1.476, -0.1232), (0.0, 1.475, -0.1293), (0.3413, 1.482, 0.04814), (0.1735, 1.482, 0.379), (0.06558, 1.482, 0.3908), (0.0, 1.482, 0.3996), (0.309, 1.451, 0.3221), (0.3318, 1.429, 0.1915), (0.337, 1.424, 0.07384), (0.3323, 1.316, -0.09664), (0.2769, 1.315, -0.1638), (0.07298, 1.315, -0.1849), (0.0, 1.314, -0.1849), (0.3433, 1.32, 0.003794), (0.1809, 1.321, 0.3683), (0.08023, 1.321, 0.3814), (0.0, 1.321, 0.391), (0.3167, 1.321, 0.3313), (0.3364, 1.321, 0.2202), (0.3407, 1.321, 0.07716), (0.3159, 1.162, -0.1195), (0.2605, 1.161, -0.1862), (0.08785, 1.16, -0.2072), (0.0, 1.159, -0.2109), (0.3269, 1.166, -0.01979), (0.1834, 1.167, 0.3566), (0.07826, 1.167, 0.3695), (0.0, 1.167, 0.3791), (0.3003, 1.167, 0.3198), (0.32, 1.167, 0.2094), (0.3243, 1.167, 0.08621), (0.2995, 0.9118, -0.1436), (0.2441, 0.9109, -0.2058), (0.1224, 0.9105, -0.2254), (0.0, 0.9092, -0.2484), (0.3105, 0.9161, -0.05052), (0.1878, 0.917, 0.2872), (0.09307, 0.917, 0.2993), (0.0, 0.9168, 0.3082), (0.2838, 0.917, 0.2529), (0.3035, 0.9168, 0.1866), (0.3078, 0.9168, 0.09187), (0.3547, 0.608, -0.1341), (0.2852, 0.6071, -0.1963), (0.1426, 0.6067, -0.2159), (0.0, 0.6054, -0.2389), (0.3657, 0.6123, -0.04106), (0.2118, 0.6132, 0.2967), (0.1104, 0.6132, 0.3087), (0.0, 0.613, 0.3177), (0.3391, 0.6132, 0.2624), (0.3588, 0.613, 0.1757), (0.3631, 0.613, 0.1013), (0.4529, 0.1662, -0.1796), (0.3424, 0.1652, -0.2737), (0.2036, 0.1648, -0.3033), (0.0, 0.1636, -0.3381), (0.4639, 0.1705, -0.03886), (0.2882, 0.1767, 0.4893), (0.1313, 0.1714, 0.4901), (0.0, 0.1712, 0.5036), (0.4355, 0.1714, 0.3803), (0.457, 0.1712, 0.2643), (0.4612, 0.1712, 0.1317), (0.5036, -0.07845, -0.2326), (0.3792, -0.09656, -0.3064), (0.2108, -0.09696, -0.3393), (0.0, -0.09824, -0.3779), (0.5621, -0.09135, -0.04565), (0.3221, -0.09042, 0.5214), (0.1617, -0.09043, 0.5417), (0.0, -0.09062, 0.5567), (0.4953, -0.09039, 0.409), (0.5551, -0.09061, 0.2909), (0.5594, -0.09066, 0.1345), (0.3669, 1.751, 0.3083), (0.37, 1.747, 0.2122), (0.3779, 1.74, 0.1192), (0.3564, 1.601, 0.3724), (0.3777, 1.657, 0.1024), (0.3448, 1.446, 0.3456), (0.3394, 1.434, 0.1927), (0.3529, 1.489, 0.09835), (0.417, 1.721, 0.3132), (0.4277, 1.722, 0.2279), (0.434, 1.713, 0.1654), (0.3906, 1.584, 0.3855), (0.4091, 1.642, 0.1123), (0.3528, 1.432, 0.3767), (0.34, 1.432, 0.1986), (0.3691, 1.472, 0.121), (0.4528, 1.625, 0.3431), (0.4558, 1.625, 0.2564), (0.458, 1.618, 0.1898), (0.4153, 1.533, 0.4051), (0.4245, 1.578, 0.1347), (0.3638, 1.436, 0.3974), (0.3328, 1.398, 0.2461), (0.374, 1.453, 0.1478), (0.5144, 1.314, 0.4313), (0.526, 1.313, 0.3522), (0.5198, 1.311, 0.2854), (0.4679, 1.278, 0.4653), (0.4732, 1.297, 0.2329), (0.3825, 1.251, 0.4604), (0.348, 1.239, 0.3346), (0.3934, 1.256, 0.253), (0.5769, 1.08, 0.5224), (0.5921, 1.079, 0.4407), (0.5827, 1.079, 0.3698), (0.5187, 1.067, 0.549), (0.5288, 1.072, 0.3148), (0.4222, 1.056, 0.5448), (0.3842, 1.052, 0.4197), (0.434, 1.057, 0.3385), (0.6028, 1.019, 0.5474), (0.6188, 1.018, 0.4642), (0.6087, 1.017, 0.3915), (0.5418, 1.009, 0.5732), (0.5528, 1.012, 0.3353), (0.4422, 1.001, 0.5691), (0.4031, 0.9977, 0.4422), (0.4543, 1.001, 0.3599), (0.6288, 0.9708, 0.5688), (0.6451, 0.9698, 0.4849), (0.6348, 0.9696, 0.4115), (0.5669, 0.9616, 0.5945), (0.5782, 0.9642, 0.3548), (0.466, 0.9543, 0.5904), (0.4265, 0.9518, 0.4626), (0.4783, 0.9545, 0.3798), (0.7601, 0.7493, 0.661), (0.7796, 0.7483, 0.5767), (0.7672, 0.7482, 0.5027), (0.6865, 0.7423, 0.6861), (0.7002, 0.7436, 0.4457), (0.5675, 0.7365, 0.682), (0.521, 0.7348, 0.554), (0.582, 0.7364, 0.4711), (0.6, -0.4704, -0.2787), (0.4174, -0.4886, -0.3623), (0.2261, -0.489, -0.3995), (0.0, -0.4904, -0.4432), (0.6372, -0.4829, -0.06721), (0.3716, -0.4819, 0.5746), (0.1949, -0.4819, 0.5975), (0.0, -0.4821, 0.6145), (0.5498, -0.4629, 0.4515), (0.6297, -0.4821, 0.3137), (0.6344, -0.4821, 0.1375), (0.6771, -0.8253, -0.3203), (0.4649, -0.8512, -0.444), (0.248, -0.8517, -0.4876), (0.0, -0.8531, -0.5387), (0.763, -0.8455, -0.09871), (0.4195, -0.8445, 0.6523), (0.2103, -0.8445, 0.6792), (0.0, -0.8447, 0.6991), (0.6326, -0.8272, 0.5236), (0.7494, -0.8447, 0.3471), (0.7578, -0.8448, 0.1393), (0.7692, -1.319, -0.4235), (0.5295, -1.301, -0.5942), (0.2683, -1.301, -0.6766), (0.0, -1.303, -0.713), (0.8506, -1.308, -0.136), (0.4969, -1.294, 0.781), (0.2276, -1.294, 0.8147), (0.0, -1.294, 0.8397), (0.7222, -1.29, 0.6174), (0.8322, -1.294, 0.3981), (0.8363, -1.294, 0.1467)], [], [(77, 80, 3, 1), (80, 78, 5, 3), (78, 81, 7, 5), (81, 79, 9, 7), (79, 82, 11, 9), (82, 83, 13, 11), (83, 84, 15, 13), (84, 77, 1, 15), (75, 76, 24, 23), (12, 17, 0, 14), (2, 0, 17, 4), (76, 69, 16, 24), (4, 17, 8, 6), (10, 8, 17, 12), (74, 75, 23, 22), (73, 74, 22, 21), (72, 73, 21, 20), (71, 72, 20, 19), (70, 71, 19, 18), (69, 70, 18, 16), (53, 54, 25, 32), (54, 55, 26, 25), (55, 56, 27, 26), (56, 57, 28, 27), (57, 58, 29, 28), (58, 59, 30, 29), (60, 53, 32, 31), (59, 60, 31, 30), (10, 42, 41, 37), (14, 0, 40, 39), (37, 41, 44, 38), (8, 10, 37, 36), (6, 8, 36, 35), (4, 6, 35, 34), (2, 4, 34, 33), (0, 2, 33, 40), (45, 51, 49, 43), (44, 50, 52, 46), (38, 44, 46, 39), (12, 43, 42, 10), (39, 46, 45, 14), (14, 45, 43, 12), (49, 51, 52, 50), (48, 49, 50, 47), (43, 49, 48, 42), (41, 47, 50, 44), (46, 52, 51, 45), (42, 48, 47, 41), (38, 39, 60, 59), (39, 40, 53, 60), (37, 38, 59, 58), (36, 37, 58, 57), (35, 36, 57, 56), (34, 35, 56, 55), (33, 34, 55, 54), (40, 33, 54, 53), (32, 25, 62, 61), (25, 26, 63, 62), (26, 27, 64, 63), (27, 28, 65, 64), (28, 29, 66, 65), (29, 30, 67, 66), (31, 32, 61, 68), (30, 31, 68, 67), (61, 62, 70, 69), (62, 63, 71, 70), (63, 64, 72, 71), (64, 65, 73, 72), (65, 66, 74, 73), (66, 67, 75, 74), (68, 61, 69, 76), (67, 68, 76, 75), (24, 16, 77, 84), (23, 24, 84, 83), (22, 23, 83, 82), (21, 22, 82, 79), (20, 21, 79, 81), (19, 20, 81, 78), (18, 19, 78, 80), (16, 18, 80, 77), (162, 165, 88, 86), (165, 163, 90, 88), (163, 166, 92, 90), (166, 164, 94, 92), (164, 167, 96, 94), (167, 168, 98, 96), (168, 169, 100, 98), (169, 162, 86, 100), (160, 161, 109, 108), (97, 102, 85, 99), (87, 85, 102, 89), (161, 154, 101, 109), (89, 102, 93, 91), (95, 93, 102, 97), (159, 160, 108, 107), (158, 159, 107, 106), (157, 158, 106, 105), (156, 157, 105, 104), (155, 156, 104, 103), (154, 155, 103, 101), (138, 139, 110, 117), (139, 140, 111, 110), (140, 141, 112, 111), (141, 142, 113, 112), (142, 143, 114, 113), (143, 144, 115, 114), (145, 138, 117, 116), (144, 145, 116, 115), (95, 127, 126, 122), (99, 85, 125, 124), (122, 126, 129, 123), (93, 95, 122, 121), (91, 93, 121, 120), (89, 91, 120, 119), (87, 89, 119, 118), (85, 87, 118, 125), (130, 136, 134, 128), (129, 135, 137, 131), (123, 129, 131, 124), (97, 128, 127, 95), (124, 131, 130, 99), (99, 130, 128, 97), (134, 136, 137, 135), (133, 134, 135, 132), (128, 134, 133, 127), (126, 132, 135, 129), (131, 137, 136, 130), (127, 133, 132, 126), (123, 124, 145, 144), (124, 125, 138, 145), (122, 123, 144, 143), (121, 122, 143, 142), (120, 121, 142, 141), (119, 120, 141, 140), (118, 119, 140, 139), (125, 118, 139, 138), (117, 110, 147, 146), (110, 111, 148, 147), (111, 112, 149, 148), (112, 113, 150, 149), (113, 114, 151, 150), (114, 115, 152, 151), (116, 117, 146, 153), (115, 116, 153, 152), (146, 147, 155, 154), (147, 148, 156, 155), (148, 149, 157, 156), (149, 150, 158, 157), (150, 151, 159, 158), (151, 152, 160, 159), (153, 146, 154, 161), (152, 153, 161, 160), (109, 101, 162, 169), (108, 109, 169, 168), (107, 108, 168, 167), (106, 107, 167, 164), (105, 106, 164, 166), (104, 105, 166, 163), (103, 104, 163, 165), (101, 103, 165, 162), (247, 250, 173, 171), (250, 248, 175, 173), (248, 251, 177, 175), (251, 249, 179, 177), (249, 252, 181, 179), (252, 253, 183, 181), (253, 254, 185, 183), (254, 247, 171, 185), (245, 246, 194, 193), (182, 187, 170, 184), (172, 170, 187, 174), (246, 239, 186, 194), (174, 187, 178, 176), (180, 178, 187, 182), (244, 245, 193, 192), (243, 244, 192, 191), (242, 243, 191, 190), (241, 242, 190, 189), (240, 241, 189, 188), (239, 240, 188, 186), (223, 224, 195, 202), (224, 225, 196, 195), (225, 226, 197, 196), (226, 227, 198, 197), (227, 228, 199, 198), (228, 229, 200, 199), (230, 223, 202, 201), (229, 230, 201, 200), (180, 212, 211, 207), (184, 170, 210, 209), (207, 211, 214, 208), (178, 180, 207, 206), (176, 178, 206, 205), (174, 176, 205, 204), (172, 174, 204, 203), (170, 172, 203, 210), (215, 221, 219, 213), (214, 220, 222, 216), (208, 214, 216, 209), (182, 213, 212, 180), (209, 216, 215, 184), (184, 215, 213, 182), (219, 221, 222, 220), (218, 219, 220, 217), (213, 219, 218, 212), (211, 217, 220, 214), (216, 222, 221, 215), (212, 218, 217, 211), (208, 209, 230, 229), (209, 210, 223, 230), (207, 208, 229, 228), (206, 207, 228, 227), (205, 206, 227, 226), (204, 205, 226, 225), (203, 204, 225, 224), (210, 203, 224, 223), (202, 195, 232, 231), (195, 196, 233, 232), (196, 197, 234, 233), (197, 198, 235, 234), (198, 199, 236, 235), (199, 200, 237, 236), (201, 202, 231, 238), (200, 201, 238, 237), (231, 232, 240, 239), (232, 233, 241, 240), (233, 234, 242, 241), (234, 235, 243, 242), (235, 236, 244, 243), (236, 237, 245, 244), (238, 231, 239, 246), (237, 238, 246, 245), (194, 186, 247, 254), (193, 194, 254, 253), (192, 193, 253, 252), (191, 192, 252, 249), (190, 191, 249, 251), (189, 190, 251, 248), (188, 189, 248, 250), (186, 188, 250, 247), (332, 335, 258, 256), (335, 333, 260, 258), (171, 427, 185), (417, 420, 92, 94), (420, 418, 345, 92), (337, 338, 268, 266), (338, 339, 270, 268), (339, 332, 256, 270), (330, 331, 279, 278), (267, 272, 255, 269), (257, 255, 272, 259), (331, 324, 271, 279), (259, 272, 263, 261), (265, 263, 272, 267), (329, 330, 278, 277), (328, 329, 277, 276), (327, 328, 276, 275), (326, 327, 275, 274), (325, 326, 274, 273), (324, 325, 273, 271), (308, 309, 280, 287), (309, 310, 281, 280), (310, 311, 282, 281), (311, 312, 283, 282), (312, 313, 284, 283), (313, 314, 285, 284), (315, 308, 287, 286), (314, 315, 286, 285), (265, 297, 296, 292), (269, 255, 295, 294), (292, 296, 299, 293), (263, 265, 292, 291), (261, 263, 291, 290), (259, 261, 290, 289), (257, 259, 289, 288), (255, 257, 288, 295), (300, 306, 304, 298), (299, 305, 307, 301), (293, 299, 301, 294), (267, 298, 297, 265), (294, 301, 300, 269), (269, 300, 298, 267), (304, 306, 307, 305), (303, 304, 305, 302), (298, 304, 303, 297), (296, 302, 305, 299), (301, 307, 306, 300), (297, 303, 302, 296), (293, 294, 315, 314), (294, 295, 308, 315), (292, 293, 314, 313), (291, 292, 313, 312), (290, 291, 312, 311), (289, 290, 311, 310), (288, 289, 310, 309), (295, 288, 309, 308), (287, 280, 317, 316), (280, 281, 318, 317), (281, 282, 319, 318), (282, 283, 320, 319), (283, 284, 321, 320), (284, 285, 322, 321), (286, 287, 316, 323), (285, 286, 323, 322), (316, 317, 325, 324), (317, 318, 326, 325), (318, 319, 327, 326), (319, 320, 328, 327), (320, 321, 329, 328), (321, 322, 330, 329), (323, 316, 324, 331), (322, 323, 331, 330), (279, 271, 332, 339), (278, 279, 339, 338), (277, 278, 338, 337), (276, 277, 337, 334), (275, 276, 334, 336), (274, 275, 336, 333), (273, 274, 333, 335), (271, 273, 335, 332), (334, 337, 266, 171), (421, 419, 256, 258), (336, 334, 171, 173), (424, 417, 94, 355), (418, 421, 258, 345), (422, 423, 353, 351), (423, 424, 355, 353), (345, 441, 264, 92), (415, 416, 364, 363), (352, 357, 340, 354), (342, 340, 357, 344), (416, 409, 356, 364), (344, 357, 348, 346), (350, 348, 357, 352), (414, 415, 363, 362), (413, 414, 362, 361), (412, 413, 361, 360), (411, 412, 360, 359), (410, 411, 359, 358), (409, 410, 358, 356), (393, 394, 365, 372), (394, 395, 366, 365), (395, 396, 367, 366), (396, 397, 368, 367), (397, 398, 369, 368), (398, 399, 370, 369), (400, 393, 372, 371), (399, 400, 371, 370), (350, 382, 381, 377), (354, 340, 380, 379), (377, 381, 384, 378), (348, 350, 377, 376), (346, 348, 376, 375), (344, 346, 375, 374), (342, 344, 374, 373), (340, 342, 373, 380), (385, 391, 389, 383), (384, 390, 392, 386), (378, 384, 386, 379), (352, 383, 382, 350), (379, 386, 385, 354), (354, 385, 383, 352), (389, 391, 392, 390), (388, 389, 390, 387), (383, 389, 388, 382), (381, 387, 390, 384), (386, 392, 391, 385), (382, 388, 387, 381), (378, 379, 400, 399), (379, 380, 393, 400), (377, 378, 399, 398), (376, 377, 398, 397), (375, 376, 397, 396), (374, 375, 396, 395), (373, 374, 395, 394), (380, 373, 394, 393), (372, 365, 402, 401), (365, 366, 403, 402), (366, 367, 404, 403), (367, 368, 405, 404), (368, 369, 406, 405), (369, 370, 407, 406), (371, 372, 401, 408), (370, 371, 408, 407), (401, 402, 410, 409), (402, 403, 411, 410), (403, 404, 412, 411), (404, 405, 413, 412), (405, 406, 414, 413), (406, 407, 415, 414), (408, 401, 409, 416), (407, 408, 416, 415), (364, 356, 417, 424), (363, 364, 424, 423), (362, 363, 423, 422), (361, 362, 422, 419), (360, 361, 419, 421), (359, 360, 421, 418), (358, 359, 418, 420), (356, 358, 420, 417), (333, 336, 173, 260), (419, 422, 351, 256), (173, 428, 437, 260), (179, 431, 430, 177), (90, 343, 347, 88), (100, 426, 425, 98), (185, 427, 433, 183), (256, 435, 270), (270, 435, 439, 268), (175, 429, 428, 173), (347, 444, 434, 262), (258, 436, 441, 345), (355, 341, 443, 353), (353, 443, 435, 351), (260, 437, 436, 258), (266, 427, 171), (181, 432, 431, 179), (92, 264, 343, 90), (86, 262, 426, 100), (351, 435, 256), (177, 430, 429, 175), (432, 451, 450, 431), (88, 347, 262, 86), (94, 341, 355), (268, 439, 427, 266), (183, 433, 432, 181), (96, 341, 94), (98, 425, 341, 96), (441, 457, 438, 264), (443, 458, 453, 435), (433, 452, 451, 432), (426, 445, 349, 425), (439, 456, 446, 427), (343, 442, 444, 347), (262, 434, 445, 426), (437, 455, 454, 436), (427, 446, 452, 433), (429, 448, 447, 428), (425, 349, 440, 341), (430, 449, 448, 429), (436, 454, 457, 441), (264, 438, 442, 343), (341, 440, 458, 443), (431, 450, 449, 430), (428, 447, 455, 437), (435, 453, 456, 439), (458, 462, 453), (453, 462, 466, 456), (465, 475, 470, 459), (442, 463, 464, 444), (447, 467, 455), (455, 467, 461, 454), (445, 465, 459, 349), (349, 459, 462, 440), (438, 461, 463, 442), (469, 478, 477, 467), (454, 461, 457), (495, 491, 480, 497), (462, 468, 476, 466), (444, 464, 460, 434), (456, 466, 446), (434, 460, 465, 445), (451, 469, 450), (446, 466, 452), (440, 462, 458), (449, 469, 467, 448), (448, 467, 447), (457, 461, 438), (459, 470, 468, 462), (464, 502, 472, 460), (467, 477, 471, 461), (497, 480, 479, 496), (461, 471, 473, 463), (484, 506, 507, 486), (463, 473, 474, 464), (452, 466, 469, 451), (477, 489, 483, 471), (471, 483, 485, 473), (465, 503, 505, 475), (478, 490, 489, 477), (474, 504, 502, 464), (468, 481, 488, 476), (475, 487, 482, 470), (470, 482, 481, 468), (473, 485, 486, 474), (494, 492, 501, 493), (498, 509, 511, 500), (493, 501, 509, 498), (483, 495, 497, 485), (489, 499, 495, 483), (490, 500, 499, 489), (486, 496, 484), (481, 493, 498, 488), (485, 497, 496, 486), (482, 494, 493, 481), (488, 498, 500, 490), (475, 505, 508, 487), (486, 507, 504, 474), (460, 472, 503, 465), (487, 508, 506, 484), (505, 13, 15, 508), (507, 3, 5, 504), (504, 5, 7, 502), (503, 11, 13, 505), (506, 1, 3, 507), (472, 9, 11, 503), (502, 7, 9, 472), (508, 15, 1, 506), (450, 469, 449), (466, 476, 478, 469), (500, 511, 510, 499), (476, 488, 490, 478), (499, 510, 491, 495), (484, 496, 487), (496, 479, 492, 494), (487, 496, 494, 482), (516, 517, 515, 513), (515, 512, 514, 513), (512, 518, 519, 514), (518, 520, 521, 519), (520, 522, 523, 521), (522, 524, 525, 523), (524, 526, 527, 525), (517, 530, 529, 515), (515, 529, 528, 512), (528, 532, 531, 512), (530, 534, 533, 529), (529, 533, 532, 528), (534, 537, 536, 533), (533, 536, 535, 532), (537, 540, 539, 536), (536, 539, 538, 535), (538, 542, 541, 535), (538, 543, 544, 542), (543, 545, 546, 544), (545, 547, 548, 546), (547, 549, 550, 548), (549, 551, 552, 550), (551, 553, 554, 552), (535, 541, 554, 553), (520, 557, 558, 522), (531, 532, 535, 553), (522, 558, 559, 524), (518, 556, 557, 520), (524, 559, 560, 526), (512, 531, 556, 518), (553, 551, 556, 531), (558, 562, 563, 559), (562, 566, 567, 563), (559, 563, 564, 560), (557, 561, 562, 558), (556, 551, 561, 557), (566, 570, 571, 567), (563, 567, 568, 564), (561, 565, 566, 562), (551, 549, 565, 561), (565, 569, 570, 566), (567, 571, 572, 568), (549, 555, 569, 565), (539, 574, 573, 538), (545, 577, 578, 547), (540, 575, 574, 539), (538, 573, 576, 543), (543, 576, 577, 545), (575, 581, 580, 574), (577, 583, 584, 578), (573, 579, 582, 576), (574, 580, 579, 573), (576, 582, 583, 577), (581, 587, 586, 580), (583, 589, 590, 584), (579, 585, 588, 582), (580, 586, 585, 579), (582, 588, 589, 583), (587, 593, 592, 586), (589, 595, 596, 590), (585, 591, 594, 588), (586, 592, 591, 585), (588, 594, 595, 589), (593, 599, 598, 592), (595, 601, 602, 596), (591, 597, 600, 594), (592, 598, 597, 591), (594, 600, 601, 595), (599, 605, 604, 598), (601, 607, 608, 602), (597, 603, 606, 600), (598, 604, 603, 597), (600, 606, 607, 601), (605, 611, 610, 604), (607, 613, 614, 608), (603, 609, 612, 606), (604, 610, 609, 603), (606, 612, 613, 607), (613, 619, 620, 614), (609, 615, 618, 612), (610, 616, 615, 609), (612, 618, 619, 613), (611, 617, 616, 610), (596, 625, 624, 590), (578, 622, 621, 547), (584, 623, 622, 578), (590, 624, 623, 584), (547, 621, 555, 549), (596, 602, 608, 625), (617, 628, 627, 616), (619, 630, 631, 620), (615, 626, 629, 618), (616, 627, 626, 615), (618, 629, 630, 619), (623, 637, 636, 622), (614, 620, 631, 639), (624, 638, 637, 623), (622, 636, 635, 621), (621, 635, 632, 555), (555, 632, 633, 569), (625, 639, 638, 624), (608, 614, 639, 625), (628, 641, 640, 627), (630, 643, 644, 631), (626, 634, 642, 629), (627, 640, 634, 626), (629, 642, 643, 630), (643, 649, 650, 644), (640, 646, 645, 634), (634, 645, 648, 642), (642, 648, 649, 643), (641, 647, 646, 640), (649, 655, 656, 650), (645, 651, 654, 648), (646, 652, 651, 645), (648, 654, 655, 649), (647, 653, 652, 646), (655, 661, 662, 656), (651, 657, 660, 654), (652, 658, 657, 651), (654, 660, 661, 655), (653, 659, 658, 652), (661, 667, 668, 662), (657, 663, 666, 660), (658, 664, 663, 657), (660, 666, 667, 661), (659, 665, 664, 658), (667, 673, 674, 668), (663, 669, 672, 666), (664, 670, 669, 663), (666, 672, 673, 667), (665, 671, 670, 664), (638, 639, 631, 644), (637, 638, 644, 650), (636, 637, 650, 656), (635, 636, 656, 662), (632, 635, 662, 668), (633, 632, 668, 674), (673, 672, 683, 684), (570, 569, 675, 676), (572, 571, 677, 678), (669, 670, 681, 680), (571, 570, 676, 677), (674, 673, 684, 685), (670, 671, 682, 681), (569, 633, 679, 675), (672, 669, 680, 683), (633, 674, 685, 679), (681, 682, 693, 692), (678, 677, 688, 689), (679, 685, 696, 690), (683, 680, 691, 694), (675, 679, 690, 686), (676, 675, 686, 687), (684, 683, 694, 695), (680, 681, 692, 691), (677, 676, 687, 688), (685, 684, 695, 696), (688, 687, 698, 699), (696, 695, 706, 707), (692, 693, 704, 703), (689, 688, 699, 700), (690, 696, 707, 701), (694, 691, 702, 705), (686, 690, 701, 697), (687, 686, 697, 698), (695, 694, 705, 706), (691, 692, 703, 702), (706, 705, 716, 717), (702, 703, 714, 713), (699, 698, 709, 710), (707, 706, 717, 718), (703, 704, 715, 714), (700, 699, 710, 711), (701, 707, 718, 712), (705, 702, 713, 716), (697, 701, 712, 708), (698, 697, 708, 709), (708, 712, 723, 719), (709, 708, 719, 720), (717, 716, 727, 728), (713, 714, 725, 724), (710, 709, 720, 721), (718, 717, 728, 729), (714, 715, 726, 725), (711, 710, 721, 722), (712, 718, 729, 723), (716, 713, 724, 727), (727, 724, 735, 738), (719, 723, 734, 730), (720, 719, 730, 731), (724, 725, 736, 735), (721, 720, 731, 732), (725, 726, 737, 736), (722, 721, 732, 733), (723, 729, 739, 734), (733, 732, 742, 743), (734, 739, 750, 744), (738, 735, 745, 748), (730, 734, 744, 740), (731, 730, 740, 741), (735, 736, 746, 745), (732, 731, 741, 742), (736, 737, 747, 746), (750, 749, 760, 761), (746, 747, 758, 757), (743, 742, 753, 754), (744, 750, 761, 755), (748, 745, 756, 759), (740, 744, 755, 751), (741, 740, 751, 752), (749, 748, 759, 760), (745, 746, 757, 756), (742, 741, 752, 753), (756, 757, 768, 767), (753, 752, 763, 764), (761, 760, 771, 772), (757, 758, 769, 768), (754, 753, 764, 765), (755, 761, 772, 766), (759, 756, 767, 770), (751, 755, 766, 762), (752, 751, 762, 763), (760, 759, 770, 771), (763, 762, 773, 774), (771, 770, 781, 782), (767, 768, 779, 778), (764, 763, 774, 775), (772, 771, 782, 783), (768, 769, 780, 779), (765, 764, 775, 776), (766, 772, 783, 777), (770, 767, 778, 781), (762, 766, 777, 773), (773, 777, 788, 784), (774, 773, 784, 785), (782, 781, 792, 793), (778, 779, 790, 789), (775, 774, 785, 786), (783, 782, 793, 794), (779, 780, 791, 790), (776, 775, 786, 787), (777, 783, 794, 788), (781, 778, 789, 792), (788, 794, 805, 799), (792, 789, 800, 803), (784, 788, 799, 795), (785, 784, 795, 796), (793, 792, 803, 804), (789, 790, 801, 800), (786, 785, 796, 797), (794, 793, 804, 805), (790, 791, 802, 801), (787, 786, 797, 798), (801, 802, 813, 812), (798, 797, 808, 809), (799, 805, 816, 810), (803, 800, 811, 814), (795, 799, 810, 806), (796, 795, 806, 807), (804, 803, 814, 815), (800, 801, 812, 811), (797, 796, 807, 808), (805, 804, 815, 816), (729, 728, 818, 819), (727, 738, 820, 817), (748, 749, 823, 822), (750, 739, 821, 824), (728, 727, 817, 818), (749, 750, 824, 823), (739, 729, 819, 821), (738, 748, 822, 820), (824, 821, 829, 832), (822, 823, 831, 830), (817, 820, 828, 825), (818, 817, 825, 826), (820, 822, 830, 828), (823, 824, 832, 831), (821, 819, 827, 829), (819, 818, 826, 827), (831, 832, 840, 839), (829, 827, 835, 837), (827, 826, 834, 835), (832, 829, 837, 840), (830, 831, 839, 838), (825, 828, 836, 833), (826, 825, 833, 834), (828, 830, 838, 836), (840, 837, 845, 848), (838, 839, 847, 846), (833, 836, 844, 841), (834, 833, 841, 842), (836, 838, 846, 844), (839, 840, 848, 847), (837, 835, 843, 845), (835, 834, 842, 843), (849, 852, 860, 857), (850, 849, 857, 858), (852, 854, 862, 860), (855, 856, 864, 863), (853, 851, 859, 861), (851, 850, 858, 859), (856, 853, 861, 864), (854, 855, 863, 862), (864, 861, 869, 872), (862, 863, 871, 870), (857, 860, 868, 865), (858, 857, 865, 866), (860, 862, 870, 868), (863, 864, 872, 871), (861, 859, 867, 869), (859, 858, 866, 867), (869, 867, 875, 877), (867, 866, 874, 875), (872, 869, 877, 880), (870, 871, 879, 878), (865, 868, 876, 873), (866, 865, 873, 874), (868, 870, 878, 876), (871, 872, 880, 879), (880, 877, 479, 480), (879, 880, 480, 491), (877, 875, 492, 479), (875, 874, 501, 492), (876, 878, 510, 511), (873, 876, 511, 509), (848, 845, 853, 856), (843, 851, 853, 845), (847, 848, 856, 855), (846, 847, 855, 854), (844, 846, 854, 852), (841, 844, 852, 849), (841, 849, 850, 842), (842, 850, 851, 843), (816, 815, 890, 891), (812, 813, 888, 887), (809, 808, 883, 884), (810, 816, 891, 885), (814, 811, 886, 889), (806, 810, 885, 881), (807, 806, 881, 882), (815, 814, 889, 890), (811, 812, 887, 886), (808, 807, 882, 883), (881, 885, 896, 892), (882, 881, 892, 893), (890, 889, 900, 901), (886, 887, 898, 897), (883, 882, 893, 894), (891, 890, 901, 902), (887, 888, 899, 898), (884, 883, 894, 895), (885, 891, 902, 896), (889, 886, 897, 900), (896, 902, 913, 907), (900, 897, 908, 911), (892, 896, 907, 903), (893, 892, 903, 904), (901, 900, 911, 912), (897, 898, 909, 908), (894, 893, 904, 905), (902, 901, 912, 913), (898, 899, 910, 909), (895, 894, 905, 906), (878, 879, 491, 510), (874, 873, 509, 501)])
me_plane.polygons.foreach_set('use_smooth', [True] * 882)
me_plane.use_remesh_preserve_volume = False
me_plane.use_remesh_preserve_attributes = False
me_plane.use_mirror_vertex_groups = False
me_plane.update()

# ---- objects
ob_legs = bpy.data.objects.new('Legs', me_plane_001)
ob_body = bpy.data.objects.new('Body', me_plane)
ob_lamp = bpy.data.objects.new('Lamp', light_lamp)
ob_camera = bpy.data.objects.new('Camera', cam_camera)

# ---- transforms, parenting, visibility, modifiers, constraints
ob_legs.location = (0.0, 0.0, 0.0)
ob_legs.rotation_euler = (1.571, 0.0, 0.0)
ob_legs.lineart.crease_threshold = 0.0
_m = ob_legs.modifiers.new('Mirror', 'MIRROR')
_m.use_clip = True
_m = ob_legs.modifiers.new('Subsurf', 'SUBSURF')
_m.show_render = False
_m.uv_smooth = 'PRESERVE_CORNERS'
_m.quality = 2
ob_body.location = (0.0, 0.0, 0.0)
ob_body.rotation_euler = (1.571, 0.0, 0.0)
ob_body.lineart.crease_threshold = 0.0
_m = ob_body.modifiers.new('Mirror', 'MIRROR')
_m.use_clip = True
_m = ob_body.modifiers.new('Subsurf', 'SUBSURF')
_m.show_render = False
_m.uv_smooth = 'PRESERVE_CORNERS'
_m.quality = 2
_m.levels = 2
ob_lamp.location = (4.076, 1.005, 5.904)
ob_lamp.rotation_euler = (0.6503, 0.05522, 1.866)
ob_lamp.lock_rotations_4d = False
ob_lamp.empty_display_type = 'ARROWS'
ob_lamp.color = (0.0, 0.0, 0.0, 0.0)
ob_lamp.lineart.crease_threshold = 0.0
ob_camera.location = (7.481, -6.508, 5.344)
ob_camera.rotation_euler = (1.109, 0.01082, 0.8149)
ob_camera.lock_rotations_4d = False
ob_camera.empty_display_type = 'ARROWS'
ob_camera.color = (0.0, 0.0, 0.0, 0.0)
ob_camera.display_type = 'WIRE'
ob_camera.lineart.crease_threshold = 0.0

# ---- collection membership
col_collection_1.objects.link(ob_legs)
col_collection_1.objects.link(ob_body)
col_collection_1.objects.link(ob_lamp)
col_collection_1.objects.link(ob_camera)

# ---- scene / render settings (as saved in the file)
scene.camera = ob_camera
scene.frame_start = 1; scene.frame_end = 250; scene.frame_set(1)
scene.render.engine = 'BLENDER_EEVEE_NEXT'
scene.render.resolution_percentage = 50
scene.render.dither_intensity = 0.0
scene.cycles.use_denoising = False
scene.cycles.samples = 10
scene.cycles.sampling_pattern = 'TABULATED_SOBOL'
scene.cycles.light_sampling_threshold = 0.0
scene.cycles.use_adaptive_sampling = False
scene.cycles.use_light_tree = False
scene.cycles.blur_glossy = 0.0
scene.cycles.pixel_filter_type = 'GAUSSIAN'
scene.cycles.sample_clamp_indirect = 0.0
scene.view_settings.view_transform = 'Standard'
bpy.context.view_layer.update()
